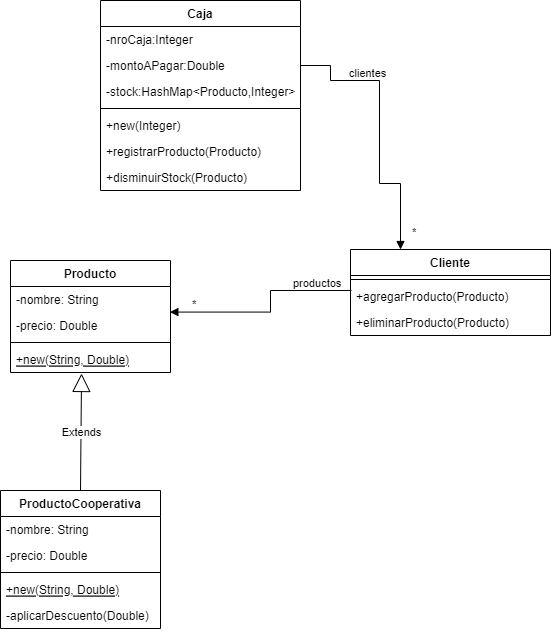

The diagram above was exported from draw.io. Its source (the exported page's mxGraphModel, read from the mxfile embedded in the PNG):
<mxGraphModel dx="1168" dy="1737" grid="1" gridSize="10" guides="1" tooltips="1" connect="1" arrows="1" fold="1" page="1" pageScale="1" pageWidth="850" pageHeight="1100" math="0" shadow="0">
  <root>
    <mxCell id="0" />
    <mxCell id="1" parent="0" />
    <mxCell id="EVLEp8DXmI3WBvt2mNFv-1" value="Caja" style="swimlane;fontStyle=1;align=center;verticalAlign=top;childLayout=stackLayout;horizontal=1;startSize=26;horizontalStack=0;resizeParent=1;resizeParentMax=0;resizeLast=0;collapsible=1;marginBottom=0;" vertex="1" parent="1">
      <mxGeometry x="490" y="-110" width="200" height="190" as="geometry" />
    </mxCell>
    <mxCell id="EVLEp8DXmI3WBvt2mNFv-25" value="-nroCaja:Integer" style="text;strokeColor=none;fillColor=none;align=left;verticalAlign=top;spacingLeft=4;spacingRight=4;overflow=hidden;rotatable=0;points=[[0,0.5],[1,0.5]];portConstraint=eastwest;" vertex="1" parent="EVLEp8DXmI3WBvt2mNFv-1">
      <mxGeometry y="26" width="200" height="26" as="geometry" />
    </mxCell>
    <mxCell id="EVLEp8DXmI3WBvt2mNFv-27" value="-montoAPagar:Double" style="text;strokeColor=none;fillColor=none;align=left;verticalAlign=top;spacingLeft=4;spacingRight=4;overflow=hidden;rotatable=0;points=[[0,0.5],[1,0.5]];portConstraint=eastwest;" vertex="1" parent="EVLEp8DXmI3WBvt2mNFv-1">
      <mxGeometry y="52" width="200" height="26" as="geometry" />
    </mxCell>
    <mxCell id="EVLEp8DXmI3WBvt2mNFv-29" value="-stock:HashMap&lt;Producto,Integer&gt;" style="text;strokeColor=none;fillColor=none;align=left;verticalAlign=top;spacingLeft=4;spacingRight=4;overflow=hidden;rotatable=0;points=[[0,0.5],[1,0.5]];portConstraint=eastwest;" vertex="1" parent="EVLEp8DXmI3WBvt2mNFv-1">
      <mxGeometry y="78" width="200" height="26" as="geometry" />
    </mxCell>
    <mxCell id="EVLEp8DXmI3WBvt2mNFv-3" value="" style="line;strokeWidth=1;fillColor=none;align=left;verticalAlign=middle;spacingTop=-1;spacingLeft=3;spacingRight=3;rotatable=0;labelPosition=right;points=[];portConstraint=eastwest;strokeColor=inherit;" vertex="1" parent="EVLEp8DXmI3WBvt2mNFv-1">
      <mxGeometry y="104" width="200" height="8" as="geometry" />
    </mxCell>
    <mxCell id="EVLEp8DXmI3WBvt2mNFv-4" value="+new(Integer)" style="text;strokeColor=none;fillColor=none;align=left;verticalAlign=top;spacingLeft=4;spacingRight=4;overflow=hidden;rotatable=0;points=[[0,0.5],[1,0.5]];portConstraint=eastwest;" vertex="1" parent="EVLEp8DXmI3WBvt2mNFv-1">
      <mxGeometry y="112" width="200" height="26" as="geometry" />
    </mxCell>
    <mxCell id="EVLEp8DXmI3WBvt2mNFv-26" value="+registrarProducto(Producto)" style="text;strokeColor=none;fillColor=none;align=left;verticalAlign=top;spacingLeft=4;spacingRight=4;overflow=hidden;rotatable=0;points=[[0,0.5],[1,0.5]];portConstraint=eastwest;" vertex="1" parent="EVLEp8DXmI3WBvt2mNFv-1">
      <mxGeometry y="138" width="200" height="26" as="geometry" />
    </mxCell>
    <mxCell id="EVLEp8DXmI3WBvt2mNFv-55" value="+disminuirStock(Producto)" style="text;strokeColor=none;fillColor=none;align=left;verticalAlign=top;spacingLeft=4;spacingRight=4;overflow=hidden;rotatable=0;points=[[0,0.5],[1,0.5]];portConstraint=eastwest;" vertex="1" parent="EVLEp8DXmI3WBvt2mNFv-1">
      <mxGeometry y="164" width="200" height="26" as="geometry" />
    </mxCell>
    <mxCell id="EVLEp8DXmI3WBvt2mNFv-12" value="ProductoCooperativa" style="swimlane;fontStyle=1;align=center;verticalAlign=top;childLayout=stackLayout;horizontal=1;startSize=26;horizontalStack=0;resizeParent=1;resizeParentMax=0;resizeLast=0;collapsible=1;marginBottom=0;" vertex="1" parent="1">
      <mxGeometry x="390" y="380" width="160" height="138" as="geometry" />
    </mxCell>
    <mxCell id="EVLEp8DXmI3WBvt2mNFv-21" value="-nombre: String" style="text;strokeColor=none;fillColor=none;align=left;verticalAlign=top;spacingLeft=4;spacingRight=4;overflow=hidden;rotatable=0;points=[[0,0.5],[1,0.5]];portConstraint=eastwest;" vertex="1" parent="EVLEp8DXmI3WBvt2mNFv-12">
      <mxGeometry y="26" width="160" height="26" as="geometry" />
    </mxCell>
    <mxCell id="EVLEp8DXmI3WBvt2mNFv-22" value="-precio: Double" style="text;strokeColor=none;fillColor=none;align=left;verticalAlign=top;spacingLeft=4;spacingRight=4;overflow=hidden;rotatable=0;points=[[0,0.5],[1,0.5]];portConstraint=eastwest;" vertex="1" parent="EVLEp8DXmI3WBvt2mNFv-12">
      <mxGeometry y="52" width="160" height="26" as="geometry" />
    </mxCell>
    <mxCell id="EVLEp8DXmI3WBvt2mNFv-14" value="" style="line;strokeWidth=1;fillColor=none;align=left;verticalAlign=middle;spacingTop=-1;spacingLeft=3;spacingRight=3;rotatable=0;labelPosition=right;points=[];portConstraint=eastwest;strokeColor=inherit;" vertex="1" parent="EVLEp8DXmI3WBvt2mNFv-12">
      <mxGeometry y="78" width="160" height="8" as="geometry" />
    </mxCell>
    <mxCell id="EVLEp8DXmI3WBvt2mNFv-56" value="+new(String, Double)" style="text;strokeColor=none;fillColor=none;align=left;verticalAlign=top;spacingLeft=4;spacingRight=4;overflow=hidden;rotatable=0;points=[[0,0.5],[1,0.5]];portConstraint=eastwest;fontStyle=4" vertex="1" parent="EVLEp8DXmI3WBvt2mNFv-12">
      <mxGeometry y="86" width="160" height="26" as="geometry" />
    </mxCell>
    <mxCell id="EVLEp8DXmI3WBvt2mNFv-15" value="-aplicarDescuento(Double)" style="text;strokeColor=none;fillColor=none;align=left;verticalAlign=top;spacingLeft=4;spacingRight=4;overflow=hidden;rotatable=0;points=[[0,0.5],[1,0.5]];portConstraint=eastwest;" vertex="1" parent="EVLEp8DXmI3WBvt2mNFv-12">
      <mxGeometry y="112" width="160" height="26" as="geometry" />
    </mxCell>
    <mxCell id="EVLEp8DXmI3WBvt2mNFv-24" value="Extends" style="endArrow=block;endSize=16;endFill=0;html=1;rounded=0;exitX=0.5;exitY=0;exitDx=0;exitDy=0;entryX=0.444;entryY=1.038;entryDx=0;entryDy=0;entryPerimeter=0;" edge="1" parent="1" source="EVLEp8DXmI3WBvt2mNFv-12" target="EVLEp8DXmI3WBvt2mNFv-53">
      <mxGeometry width="160" relative="1" as="geometry">
        <mxPoint x="425" y="330" as="sourcePoint" />
        <mxPoint x="500" y="300" as="targetPoint" />
      </mxGeometry>
    </mxCell>
    <mxCell id="EVLEp8DXmI3WBvt2mNFv-30" value="Cliente" style="swimlane;fontStyle=1;align=center;verticalAlign=top;childLayout=stackLayout;horizontal=1;startSize=26;horizontalStack=0;resizeParent=1;resizeParentMax=0;resizeLast=0;collapsible=1;marginBottom=0;" vertex="1" parent="1">
      <mxGeometry x="740" y="139" width="200" height="86" as="geometry" />
    </mxCell>
    <mxCell id="EVLEp8DXmI3WBvt2mNFv-34" value="" style="line;strokeWidth=1;fillColor=none;align=left;verticalAlign=middle;spacingTop=-1;spacingLeft=3;spacingRight=3;rotatable=0;labelPosition=right;points=[];portConstraint=eastwest;strokeColor=inherit;" vertex="1" parent="EVLEp8DXmI3WBvt2mNFv-30">
      <mxGeometry y="26" width="200" height="8" as="geometry" />
    </mxCell>
    <mxCell id="EVLEp8DXmI3WBvt2mNFv-35" value="+agregarProducto(Producto)" style="text;strokeColor=none;fillColor=none;align=left;verticalAlign=top;spacingLeft=4;spacingRight=4;overflow=hidden;rotatable=0;points=[[0,0.5],[1,0.5]];portConstraint=eastwest;" vertex="1" parent="EVLEp8DXmI3WBvt2mNFv-30">
      <mxGeometry y="34" width="200" height="26" as="geometry" />
    </mxCell>
    <mxCell id="EVLEp8DXmI3WBvt2mNFv-42" value="+eliminarProducto(Producto)" style="text;strokeColor=none;fillColor=none;align=left;verticalAlign=top;spacingLeft=4;spacingRight=4;overflow=hidden;rotatable=0;points=[[0,0.5],[1,0.5]];portConstraint=eastwest;" vertex="1" parent="EVLEp8DXmI3WBvt2mNFv-30">
      <mxGeometry y="60" width="200" height="26" as="geometry" />
    </mxCell>
    <mxCell id="EVLEp8DXmI3WBvt2mNFv-38" value="productos" style="endArrow=block;endFill=1;html=1;edgeStyle=orthogonalEdgeStyle;align=left;verticalAlign=top;rounded=0;exitX=0.005;exitY=0.269;exitDx=0;exitDy=0;exitPerimeter=0;entryX=0.996;entryY=-0.016;entryDx=0;entryDy=0;entryPerimeter=0;" edge="1" parent="1" source="EVLEp8DXmI3WBvt2mNFv-35" target="EVLEp8DXmI3WBvt2mNFv-51">
      <mxGeometry x="-0.4079" y="-20" relative="1" as="geometry">
        <mxPoint x="720" y="180" as="sourcePoint" />
        <mxPoint x="630" y="213" as="targetPoint" />
        <mxPoint as="offset" />
        <Array as="points">
          <mxPoint x="660" y="180" />
          <mxPoint x="660" y="202" />
        </Array>
      </mxGeometry>
    </mxCell>
    <mxCell id="EVLEp8DXmI3WBvt2mNFv-39" value="*" style="edgeLabel;resizable=0;html=1;align=left;verticalAlign=bottom;" connectable="0" vertex="1" parent="EVLEp8DXmI3WBvt2mNFv-38">
      <mxGeometry x="-1" relative="1" as="geometry">
        <mxPoint x="-161" y="22" as="offset" />
      </mxGeometry>
    </mxCell>
    <mxCell id="EVLEp8DXmI3WBvt2mNFv-40" value="clientes" style="endArrow=block;endFill=1;html=1;edgeStyle=orthogonalEdgeStyle;align=left;verticalAlign=top;rounded=0;exitX=1;exitY=0.5;exitDx=0;exitDy=0;entryX=0.25;entryY=0;entryDx=0;entryDy=0;" edge="1" parent="1" source="EVLEp8DXmI3WBvt2mNFv-27" target="EVLEp8DXmI3WBvt2mNFv-30">
      <mxGeometry x="-0.5669" y="20" relative="1" as="geometry">
        <mxPoint x="850" y="40.003999999999905" as="sourcePoint" />
        <mxPoint x="729" y="73.00999999999999" as="targetPoint" />
        <mxPoint as="offset" />
        <Array as="points">
          <mxPoint x="720" y="-30" />
          <mxPoint x="769" y="-30" />
          <mxPoint x="769" y="73" />
          <mxPoint x="790" y="73" />
        </Array>
      </mxGeometry>
    </mxCell>
    <mxCell id="EVLEp8DXmI3WBvt2mNFv-41" value="*" style="edgeLabel;resizable=0;html=1;align=left;verticalAlign=bottom;" connectable="0" vertex="1" parent="EVLEp8DXmI3WBvt2mNFv-40">
      <mxGeometry x="-1" relative="1" as="geometry">
        <mxPoint x="110" y="175" as="offset" />
      </mxGeometry>
    </mxCell>
    <mxCell id="EVLEp8DXmI3WBvt2mNFv-49" value="Producto" style="swimlane;fontStyle=1;align=center;verticalAlign=top;childLayout=stackLayout;horizontal=1;startSize=26;horizontalStack=0;resizeParent=1;resizeParentMax=0;resizeLast=0;collapsible=1;marginBottom=0;" vertex="1" parent="1">
      <mxGeometry x="400" y="150" width="160" height="112" as="geometry" />
    </mxCell>
    <mxCell id="EVLEp8DXmI3WBvt2mNFv-50" value="-nombre: String" style="text;strokeColor=none;fillColor=none;align=left;verticalAlign=top;spacingLeft=4;spacingRight=4;overflow=hidden;rotatable=0;points=[[0,0.5],[1,0.5]];portConstraint=eastwest;" vertex="1" parent="EVLEp8DXmI3WBvt2mNFv-49">
      <mxGeometry y="26" width="160" height="26" as="geometry" />
    </mxCell>
    <mxCell id="EVLEp8DXmI3WBvt2mNFv-51" value="-precio: Double" style="text;strokeColor=none;fillColor=none;align=left;verticalAlign=top;spacingLeft=4;spacingRight=4;overflow=hidden;rotatable=0;points=[[0,0.5],[1,0.5]];portConstraint=eastwest;" vertex="1" parent="EVLEp8DXmI3WBvt2mNFv-49">
      <mxGeometry y="52" width="160" height="26" as="geometry" />
    </mxCell>
    <mxCell id="EVLEp8DXmI3WBvt2mNFv-52" value="" style="line;strokeWidth=1;fillColor=none;align=left;verticalAlign=middle;spacingTop=-1;spacingLeft=3;spacingRight=3;rotatable=0;labelPosition=right;points=[];portConstraint=eastwest;strokeColor=inherit;" vertex="1" parent="EVLEp8DXmI3WBvt2mNFv-49">
      <mxGeometry y="78" width="160" height="8" as="geometry" />
    </mxCell>
    <mxCell id="EVLEp8DXmI3WBvt2mNFv-53" value="+new(String, Double)" style="text;strokeColor=none;fillColor=none;align=left;verticalAlign=top;spacingLeft=4;spacingRight=4;overflow=hidden;rotatable=0;points=[[0,0.5],[1,0.5]];portConstraint=eastwest;fontStyle=4" vertex="1" parent="EVLEp8DXmI3WBvt2mNFv-49">
      <mxGeometry y="86" width="160" height="26" as="geometry" />
    </mxCell>
  </root>
</mxGraphModel>